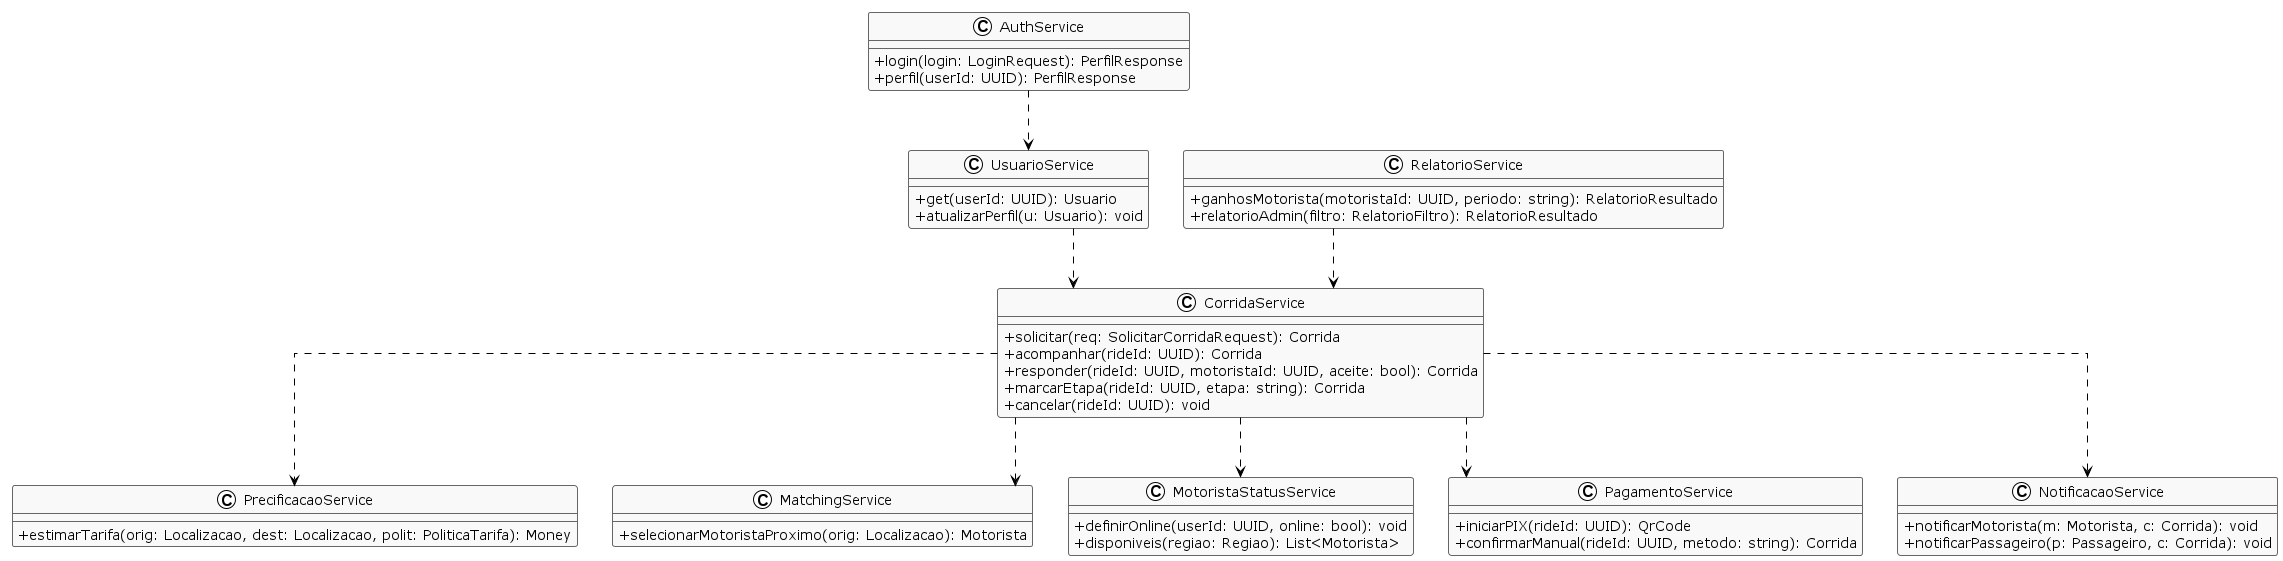

The diagram above was rendered by PlantUML. Its source (embedded in the PNG):
@startuml
!theme plain
skinparam linetype ortho
skinparam classAttributeIconSize 0
skinparam classBackgroundColor #F9F9F9
skinparam classBorderColor #666
skinparam shadowing false

' === Classes de Serviço ===
class CorridaService {
    +solicitar(req: SolicitarCorridaRequest): Corrida
    +acompanhar(rideId: UUID): Corrida
    +responder(rideId: UUID, motoristaId: UUID, aceite: bool): Corrida
    +marcarEtapa(rideId: UUID, etapa: string): Corrida
    +cancelar(rideId: UUID): void
}

class AuthService {
    +login(login: LoginRequest): PerfilResponse
    +perfil(userId: UUID): PerfilResponse
}

class UsuarioService {
    +get(userId: UUID): Usuario
    +atualizarPerfil(u: Usuario): void
}

class PrecificacaoService {
    +estimarTarifa(orig: Localizacao, dest: Localizacao, polit: PoliticaTarifa): Money
}

class MatchingService {
    +selecionarMotoristaProximo(orig: Localizacao): Motorista
}

class MotoristaStatusService {
    +definirOnline(userId: UUID, online: bool): void
    +disponiveis(regiao: Regiao): List<Motorista>
}

class PagamentoService {
    +iniciarPIX(rideId: UUID): QrCode
    +confirmarManual(rideId: UUID, metodo: string): Corrida
}

class NotificacaoService {
    +notificarMotorista(m: Motorista, c: Corrida): void
    +notificarPassageiro(p: Passageiro, c: Corrida): void
}

class RelatorioService {
    +ganhosMotorista(motoristaId: UUID, periodo: string): RelatorioResultado
    +relatorioAdmin(filtro: RelatorioFiltro): RelatorioResultado
}

' === Dependências entre serviços ===
CorridaService ..> PrecificacaoService
CorridaService ..> MatchingService
CorridaService ..> MotoristaStatusService
CorridaService ..> PagamentoService
CorridaService ..> NotificacaoService
RelatorioService ..> CorridaService
AuthService ..> UsuarioService
UsuarioService ..> CorridaService
@enduml